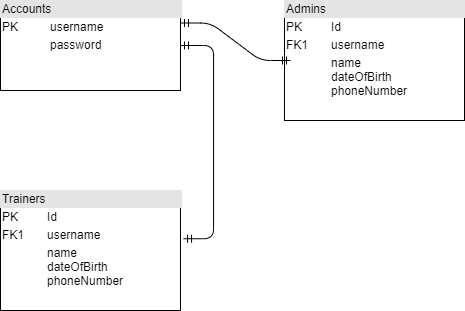

The diagram above was exported from draw.io. Its source (the exported page's mxGraphModel, read from the mxfile embedded in the PNG):
<mxGraphModel dx="1278" dy="1717" grid="1" gridSize="10" guides="1" tooltips="1" connect="1" arrows="1" fold="1" page="1" pageScale="1" pageWidth="827" pageHeight="1169" math="0" shadow="0">
  <root>
    <mxCell id="0" />
    <mxCell id="1" parent="0" />
    <mxCell id="qCUtdtJeQ9V1SoaZtdgq-1" value="&lt;div style=&quot;box-sizing: border-box ; width: 100% ; background: #e4e4e4 ; padding: 2px&quot;&gt;Accounts&lt;/div&gt;&lt;table style=&quot;width: 100% ; font-size: 1em&quot; cellpadding=&quot;2&quot; cellspacing=&quot;0&quot;&gt;&lt;tbody&gt;&lt;tr&gt;&lt;td&gt;PK&lt;/td&gt;&lt;td&gt;username&lt;/td&gt;&lt;/tr&gt;&lt;tr&gt;&lt;td&gt;&lt;br&gt;&lt;/td&gt;&lt;td&gt;password&lt;/td&gt;&lt;/tr&gt;&lt;tr&gt;&lt;td&gt;&lt;/td&gt;&lt;td&gt;&lt;br&gt;&lt;/td&gt;&lt;/tr&gt;&lt;/tbody&gt;&lt;/table&gt;" style="verticalAlign=top;align=left;overflow=fill;html=1;" vertex="1" parent="1">
      <mxGeometry x="40" y="-520" width="180" height="90" as="geometry" />
    </mxCell>
    <mxCell id="qCUtdtJeQ9V1SoaZtdgq-7" value="&lt;div style=&quot;box-sizing: border-box ; width: 100% ; background: #e4e4e4 ; padding: 2px&quot;&gt;Admins&lt;/div&gt;&lt;table style=&quot;width: 100% ; font-size: 1em&quot; cellpadding=&quot;2&quot; cellspacing=&quot;0&quot;&gt;&lt;tbody&gt;&lt;tr&gt;&lt;td&gt;PK&lt;/td&gt;&lt;td&gt;Id&lt;/td&gt;&lt;/tr&gt;&lt;tr&gt;&lt;td&gt;FK1&lt;/td&gt;&lt;td&gt;username&lt;/td&gt;&lt;/tr&gt;&lt;tr&gt;&lt;td&gt;&lt;/td&gt;&lt;td&gt;name&lt;br&gt;dateOfBirth&lt;br&gt;phoneNumber&lt;/td&gt;&lt;/tr&gt;&lt;/tbody&gt;&lt;/table&gt;" style="verticalAlign=top;align=left;overflow=fill;html=1;" vertex="1" parent="1">
      <mxGeometry x="324" y="-520" width="180" height="120" as="geometry" />
    </mxCell>
    <mxCell id="qCUtdtJeQ9V1SoaZtdgq-8" value="&lt;div style=&quot;box-sizing: border-box ; width: 100% ; background: #e4e4e4 ; padding: 2px&quot;&gt;Trainers&lt;/div&gt;&lt;table style=&quot;width: 100% ; font-size: 1em&quot; cellpadding=&quot;2&quot; cellspacing=&quot;0&quot;&gt;&lt;tbody&gt;&lt;tr&gt;&lt;td&gt;PK&lt;/td&gt;&lt;td&gt;Id&lt;/td&gt;&lt;/tr&gt;&lt;tr&gt;&lt;td&gt;FK1&lt;/td&gt;&lt;td&gt;username&lt;/td&gt;&lt;/tr&gt;&lt;tr&gt;&lt;td&gt;&lt;/td&gt;&lt;td&gt;name&lt;br&gt;dateOfBirth&lt;br&gt;phoneNumber&lt;/td&gt;&lt;/tr&gt;&lt;/tbody&gt;&lt;/table&gt;" style="verticalAlign=top;align=left;overflow=fill;html=1;" vertex="1" parent="1">
      <mxGeometry x="40" y="-330" width="180" height="120" as="geometry" />
    </mxCell>
    <mxCell id="qCUtdtJeQ9V1SoaZtdgq-9" value="" style="edgeStyle=entityRelationEdgeStyle;fontSize=12;html=1;endArrow=ERmandOne;startArrow=ERmandOne;exitX=1.017;exitY=0.402;exitDx=0;exitDy=0;exitPerimeter=0;" edge="1" parent="1" source="qCUtdtJeQ9V1SoaZtdgq-8" target="qCUtdtJeQ9V1SoaZtdgq-1">
      <mxGeometry width="100" height="100" relative="1" as="geometry">
        <mxPoint x="110" y="-360" as="sourcePoint" />
        <mxPoint x="280" y="-430" as="targetPoint" />
      </mxGeometry>
    </mxCell>
    <mxCell id="qCUtdtJeQ9V1SoaZtdgq-10" value="" style="edgeStyle=entityRelationEdgeStyle;fontSize=12;html=1;endArrow=ERmandOne;startArrow=ERmandOne;exitX=1;exitY=0.25;exitDx=0;exitDy=0;" edge="1" parent="1" source="qCUtdtJeQ9V1SoaZtdgq-1">
      <mxGeometry width="100" height="100" relative="1" as="geometry">
        <mxPoint x="230" y="-360" as="sourcePoint" />
        <mxPoint x="330" y="-460" as="targetPoint" />
      </mxGeometry>
    </mxCell>
  </root>
</mxGraphModel>